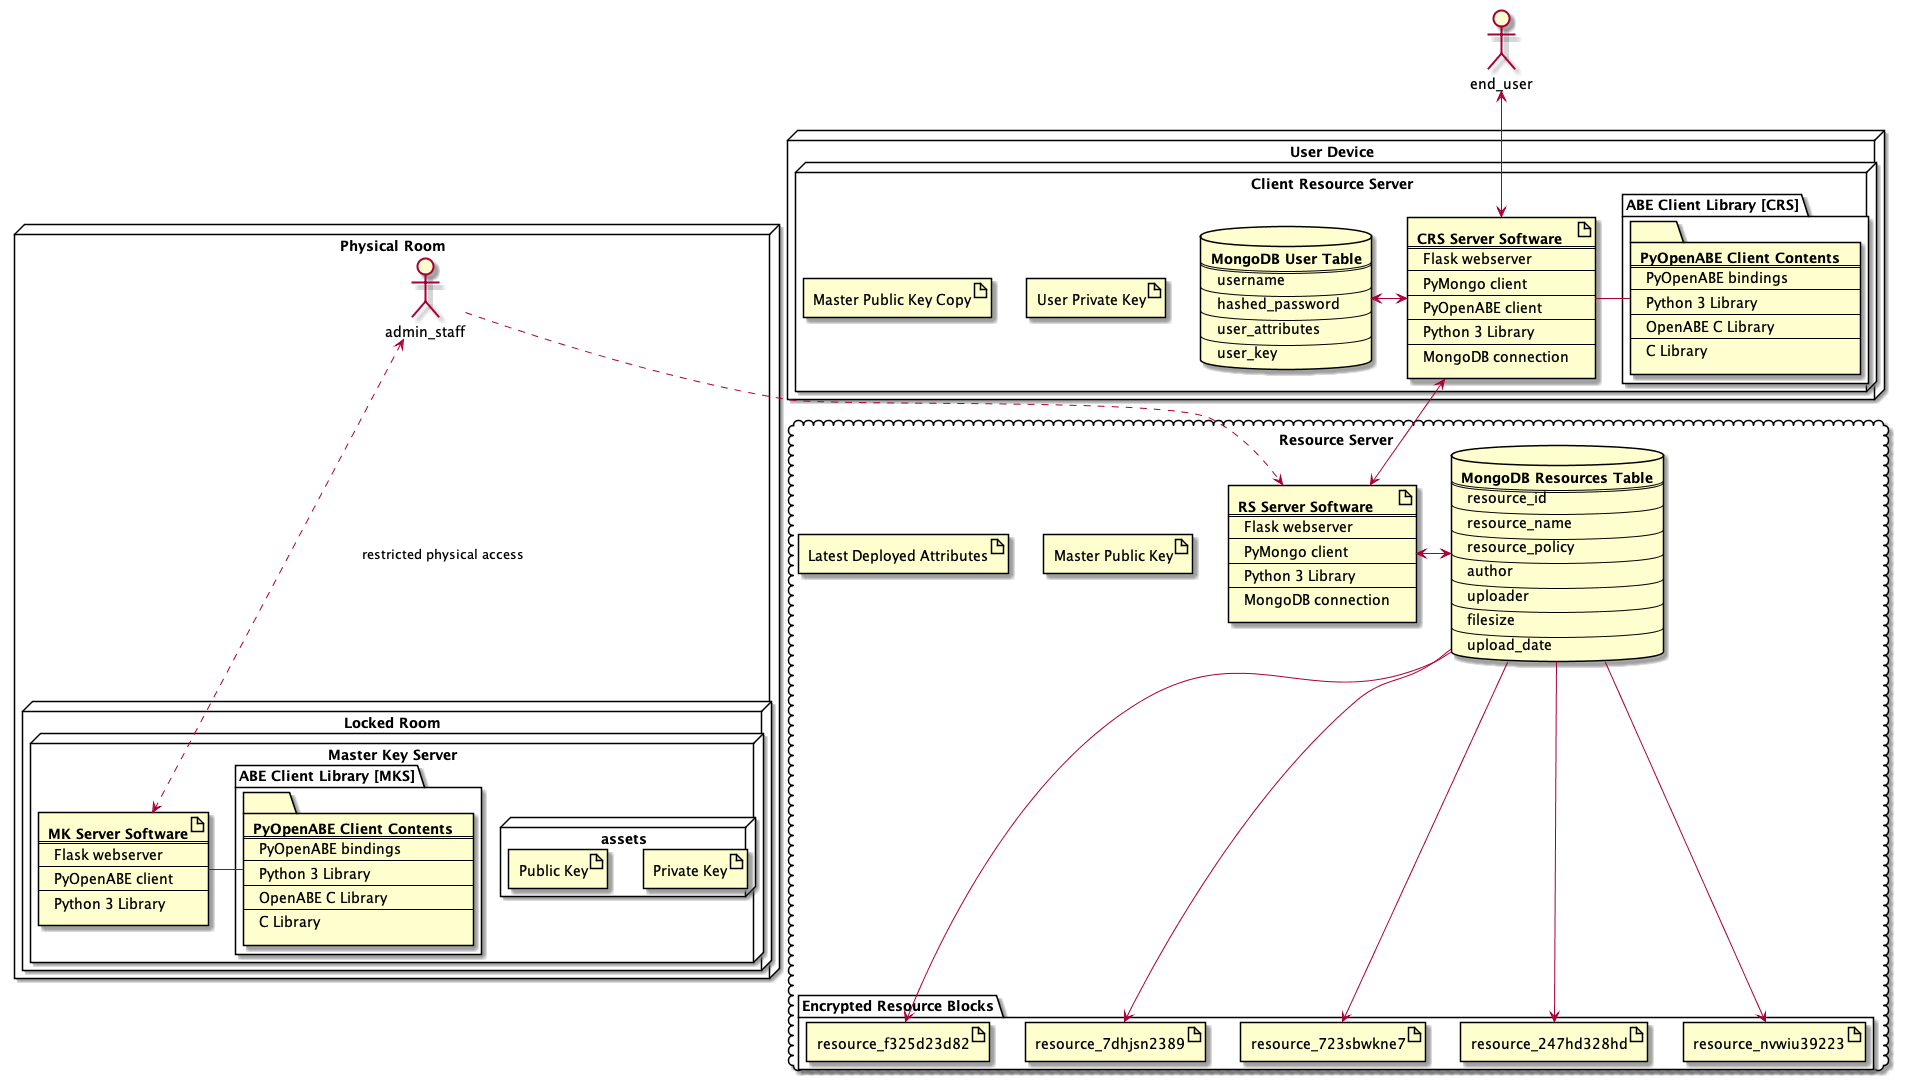

The diagram above was rendered by PlantUML. Its source (embedded in the PNG):
@startuml

node "Physical Room" {
  node "Locked Room" {
    node "Master Key Server" {
      node "assets" {
        artifact "Private Key"
        artifact "Public Key"
      }
      artifact mk_server [
        <b>MK Server Software</b>
        ====
        Flask webserver
        ----
        PyOpenABE client
        ----
        Python 3 Library
      ]
      package "ABE Client Library [MKS]" {
        folder mk_cc [
          <b>PyOpenABE Client Contents</b>
          ====
          PyOpenABE bindings
          ----
          Python 3 Library
          ----
          OpenABE C Library
          ----
          C Library
        ]
      }
    }
  }
  actor admin_staff
}

cloud "Resource Server" {
  database db_rs [
    <b>MongoDB Resources Table</b>
    ====
    resource_id
    ----
    resource_name
    ----
    resource_policy
    ----
    author
    ----
    uploader
    ----
    filesize
    ----
    upload_date
  ]
  folder "<b>Encrypted Resource Blocks</b>" {
    artifact resource_f325d23d82 as res1
    artifact resource_7dhjsn2389 as res2
    artifact resource_723sbwkne7 as res3
    artifact resource_247hd328hd as res4
    artifact resource_nvwiu39223 as res5
  }
  artifact rs_server [
    <b>RS Server Software</b>
    ====
    Flask webserver
    ----
    PyMongo client
    ----
    Python 3 Library
    ----
    MongoDB connection
  ]
  artifact "Master Public Key"
  artifact "Latest Deployed Attributes"
}

node "User Device" {
  node "Client Resource Server" {
    artifact "User Private Key"
    artifact "Master Public Key Copy"
    artifact crs_server [
      <b>CRS Server Software</b>
      ====
      Flask webserver
      ----
      PyMongo client
      ----
      PyOpenABE client
      ----
      Python 3 Library
      ----
      MongoDB connection
    ]
    package "ABE Client Library [CRS]" {
      folder crs_cc [
        <b>PyOpenABE Client Contents</b>
        ====
        PyOpenABE bindings
        ----
        Python 3 Library
        ----
        OpenABE C Library
        ----
        C Library
      ]
    }
    database db_crs [
      <b>MongoDB User Table</b>
      ====
      username
      ----
      hashed_password
      ----
      user_attributes
      ----
      user_key
    ]
  }
}
actor end_user

admin_staff <..> mk_server: "restricted physical access"
admin_staff ..> rs_server
mk_server - mk_cc

db_rs -down-> res1
db_rs -down-> res2
db_rs -down-> res3
db_rs -down-> res4
db_rs -down-> res5

rs_server <-> db_rs

crs_server <--> rs_server
crs_server <-left-> db_crs
crs_server - crs_cc

end_user <--> crs_server


@enduml